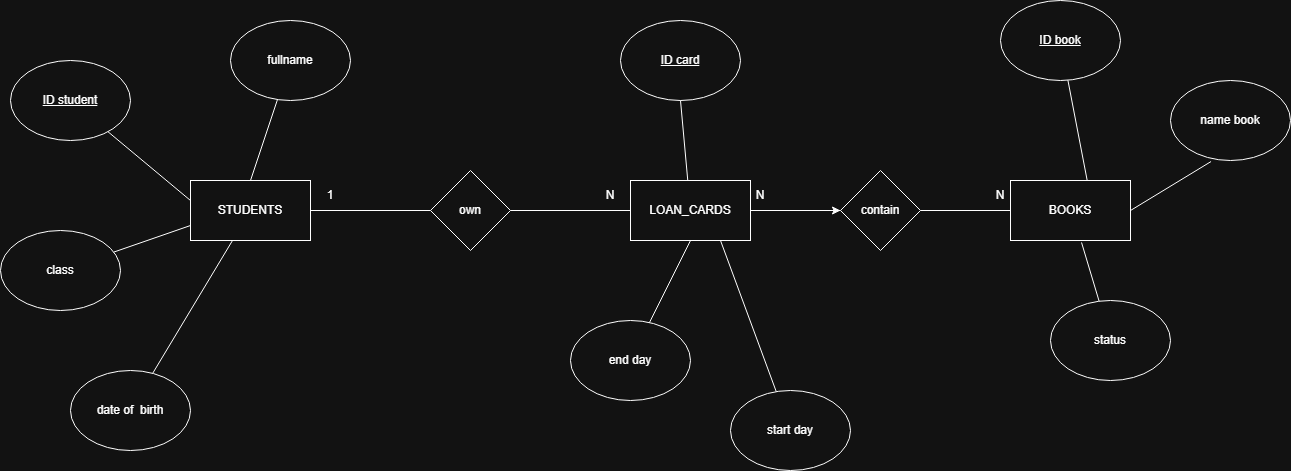

The diagram above was exported from draw.io. Its source (the exported page's mxGraphModel, read from the mxfile embedded in the PNG):
<mxGraphModel dx="1202" dy="680" grid="1" gridSize="10" guides="1" tooltips="1" connect="1" arrows="1" fold="1" page="1" pageScale="1" pageWidth="4681" pageHeight="3300" math="0" shadow="0">
  <root>
    <mxCell id="0" />
    <mxCell id="1" parent="0" />
    <mxCell id="bXrlgJ3bdv53bpdMRUj_-1" parent="1" style="rounded=0;whiteSpace=wrap;html=1;" value="STUDENTS" vertex="1">
      <mxGeometry height="60" width="120" x="370" y="250" as="geometry" />
    </mxCell>
    <mxCell id="bXrlgJ3bdv53bpdMRUj_-26" edge="1" parent="1" source="bXrlgJ3bdv53bpdMRUj_-2" style="edgeStyle=orthogonalEdgeStyle;rounded=0;orthogonalLoop=1;jettySize=auto;html=1;" target="bXrlgJ3bdv53bpdMRUj_-22" value="">
      <mxGeometry relative="1" as="geometry" />
    </mxCell>
    <mxCell id="bXrlgJ3bdv53bpdMRUj_-2" parent="1" style="rounded=0;whiteSpace=wrap;html=1;" value="LOAN_CARDS" vertex="1">
      <mxGeometry height="60" width="120" x="810" y="250" as="geometry" />
    </mxCell>
    <mxCell id="bXrlgJ3bdv53bpdMRUj_-3" parent="1" style="rounded=0;whiteSpace=wrap;html=1;" value="BOOKS" vertex="1">
      <mxGeometry height="60" width="120" x="1190" y="250" as="geometry" />
    </mxCell>
    <mxCell id="bXrlgJ3bdv53bpdMRUj_-4" parent="1" style="ellipse;whiteSpace=wrap;html=1;" value="&lt;u&gt;ID student&lt;/u&gt;" vertex="1">
      <mxGeometry height="80" width="120" x="190" y="130" as="geometry" />
    </mxCell>
    <mxCell id="bXrlgJ3bdv53bpdMRUj_-5" parent="1" style="ellipse;whiteSpace=wrap;html=1;" value="fullname" vertex="1">
      <mxGeometry height="80" width="120" x="410" y="90" as="geometry" />
    </mxCell>
    <mxCell id="bXrlgJ3bdv53bpdMRUj_-6" parent="1" style="ellipse;whiteSpace=wrap;html=1;" value="class" vertex="1">
      <mxGeometry height="80" width="120" x="180" y="300" as="geometry" />
    </mxCell>
    <mxCell id="bXrlgJ3bdv53bpdMRUj_-7" parent="1" style="ellipse;whiteSpace=wrap;html=1;" value="date of&amp;nbsp; birth" vertex="1">
      <mxGeometry height="80" width="120" x="250" y="440" as="geometry" />
    </mxCell>
    <mxCell id="bXrlgJ3bdv53bpdMRUj_-9" parent="1" style="ellipse;whiteSpace=wrap;html=1;" value="status" vertex="1">
      <mxGeometry height="80" width="120" x="1230" y="370" as="geometry" />
    </mxCell>
    <mxCell id="bXrlgJ3bdv53bpdMRUj_-10" parent="1" style="ellipse;whiteSpace=wrap;html=1;" value="&lt;u&gt;ID card&lt;/u&gt;" vertex="1">
      <mxGeometry height="80" width="120" x="800" y="90" as="geometry" />
    </mxCell>
    <mxCell id="bXrlgJ3bdv53bpdMRUj_-11" parent="1" style="ellipse;whiteSpace=wrap;html=1;" value="end day" vertex="1">
      <mxGeometry height="80" width="120" x="750" y="390" as="geometry" />
    </mxCell>
    <mxCell id="bXrlgJ3bdv53bpdMRUj_-12" parent="1" style="ellipse;whiteSpace=wrap;html=1;" value="&lt;u&gt;ID book&lt;/u&gt;" vertex="1">
      <mxGeometry height="80" width="120" x="1180" y="70" as="geometry" />
    </mxCell>
    <mxCell id="bXrlgJ3bdv53bpdMRUj_-13" parent="1" style="rhombus;whiteSpace=wrap;html=1;" value="own" vertex="1">
      <mxGeometry height="80" width="80" x="610" y="240" as="geometry" />
    </mxCell>
    <mxCell id="bXrlgJ3bdv53bpdMRUj_-14" edge="1" parent="1" style="endArrow=none;html=1;rounded=0;" target="bXrlgJ3bdv53bpdMRUj_-5" value="">
      <mxGeometry height="50" relative="1" width="50" as="geometry">
        <mxPoint x="430" y="250" as="sourcePoint" />
        <mxPoint x="480" y="200" as="targetPoint" />
      </mxGeometry>
    </mxCell>
    <mxCell id="bXrlgJ3bdv53bpdMRUj_-15" edge="1" parent="1" style="endArrow=none;html=1;rounded=0;" target="bXrlgJ3bdv53bpdMRUj_-4" value="">
      <mxGeometry height="50" relative="1" width="50" as="geometry">
        <mxPoint x="370" y="270" as="sourcePoint" />
        <mxPoint x="420" y="220" as="targetPoint" />
      </mxGeometry>
    </mxCell>
    <mxCell id="bXrlgJ3bdv53bpdMRUj_-16" edge="1" parent="1" source="bXrlgJ3bdv53bpdMRUj_-1" style="endArrow=none;html=1;rounded=0;exitX=0;exitY=0.75;exitDx=0;exitDy=0;" target="bXrlgJ3bdv53bpdMRUj_-6" value="">
      <mxGeometry height="50" relative="1" width="50" as="geometry">
        <mxPoint x="360" y="300" as="sourcePoint" />
        <mxPoint x="320" y="290" as="targetPoint" />
      </mxGeometry>
    </mxCell>
    <mxCell id="bXrlgJ3bdv53bpdMRUj_-17" edge="1" parent="1" source="bXrlgJ3bdv53bpdMRUj_-7" style="endArrow=none;html=1;rounded=0;" target="bXrlgJ3bdv53bpdMRUj_-1" value="">
      <mxGeometry height="50" relative="1" width="50" as="geometry">
        <mxPoint x="360" y="410" as="sourcePoint" />
        <mxPoint x="410" y="360" as="targetPoint" />
      </mxGeometry>
    </mxCell>
    <mxCell id="bXrlgJ3bdv53bpdMRUj_-18" edge="1" parent="1" source="bXrlgJ3bdv53bpdMRUj_-1" style="endArrow=none;html=1;rounded=0;exitX=1;exitY=0.5;exitDx=0;exitDy=0;entryX=0;entryY=0.5;entryDx=0;entryDy=0;" target="bXrlgJ3bdv53bpdMRUj_-13" value="">
      <mxGeometry height="50" relative="1" width="50" as="geometry">
        <mxPoint x="520" y="290" as="sourcePoint" />
        <mxPoint x="570" y="240" as="targetPoint" />
      </mxGeometry>
    </mxCell>
    <mxCell id="bXrlgJ3bdv53bpdMRUj_-19" edge="1" parent="1" style="endArrow=none;html=1;rounded=0;entryX=0;entryY=0.5;entryDx=0;entryDy=0;" target="bXrlgJ3bdv53bpdMRUj_-2" value="">
      <mxGeometry height="50" relative="1" width="50" as="geometry">
        <mxPoint x="690" y="280" as="sourcePoint" />
        <mxPoint x="800" y="270" as="targetPoint" />
      </mxGeometry>
    </mxCell>
    <mxCell id="bXrlgJ3bdv53bpdMRUj_-20" parent="1" style="text;html=1;whiteSpace=wrap;strokeColor=none;fillColor=none;align=center;verticalAlign=middle;rounded=0;" value="N" vertex="1">
      <mxGeometry height="30" width="60" x="760" y="250" as="geometry" />
    </mxCell>
    <mxCell id="bXrlgJ3bdv53bpdMRUj_-21" parent="1" style="text;html=1;whiteSpace=wrap;strokeColor=none;fillColor=none;align=center;verticalAlign=middle;rounded=0;" value="1" vertex="1">
      <mxGeometry height="30" width="60" x="480" y="250" as="geometry" />
    </mxCell>
    <mxCell id="bXrlgJ3bdv53bpdMRUj_-22" parent="1" style="rhombus;whiteSpace=wrap;html=1;" value="contain" vertex="1">
      <mxGeometry height="80" width="80" x="1020" y="240" as="geometry" />
    </mxCell>
    <mxCell id="bXrlgJ3bdv53bpdMRUj_-23" edge="1" parent="1" source="bXrlgJ3bdv53bpdMRUj_-22" style="endArrow=none;html=1;rounded=0;exitX=0;exitY=0.5;exitDx=0;exitDy=0;" target="bXrlgJ3bdv53bpdMRUj_-2" value="">
      <mxGeometry height="50" relative="1" width="50" as="geometry">
        <mxPoint x="970" y="280" as="sourcePoint" />
        <mxPoint x="1020" y="230" as="targetPoint" />
      </mxGeometry>
    </mxCell>
    <mxCell id="bXrlgJ3bdv53bpdMRUj_-24" edge="1" parent="1" source="bXrlgJ3bdv53bpdMRUj_-22" style="endArrow=none;html=1;rounded=0;exitX=1;exitY=0.5;exitDx=0;exitDy=0;entryX=0;entryY=0.5;entryDx=0;entryDy=0;" target="bXrlgJ3bdv53bpdMRUj_-3" value="">
      <mxGeometry height="50" relative="1" width="50" as="geometry">
        <mxPoint x="1120" y="280" as="sourcePoint" />
        <mxPoint x="1170" y="230" as="targetPoint" />
      </mxGeometry>
    </mxCell>
    <mxCell id="bXrlgJ3bdv53bpdMRUj_-25" parent="1" style="text;html=1;whiteSpace=wrap;strokeColor=none;fillColor=none;align=center;verticalAlign=middle;rounded=0;" value="N" vertex="1">
      <mxGeometry height="30" width="60" x="1150" y="250" as="geometry" />
    </mxCell>
    <mxCell id="bXrlgJ3bdv53bpdMRUj_-27" parent="1" style="text;html=1;whiteSpace=wrap;strokeColor=none;fillColor=none;align=center;verticalAlign=middle;rounded=0;" value="N" vertex="1">
      <mxGeometry height="30" width="60" x="910" y="250" as="geometry" />
    </mxCell>
    <mxCell id="bXrlgJ3bdv53bpdMRUj_-28" edge="1" parent="1" source="bXrlgJ3bdv53bpdMRUj_-10" style="endArrow=none;html=1;rounded=0;exitX=0.5;exitY=1;exitDx=0;exitDy=0;" target="bXrlgJ3bdv53bpdMRUj_-2" value="">
      <mxGeometry height="50" relative="1" width="50" as="geometry">
        <mxPoint x="910" y="200" as="sourcePoint" />
        <mxPoint x="960" y="150" as="targetPoint" />
      </mxGeometry>
    </mxCell>
    <mxCell id="bXrlgJ3bdv53bpdMRUj_-29" edge="1" parent="1" source="bXrlgJ3bdv53bpdMRUj_-11" style="endArrow=none;html=1;rounded=0;entryX=0.5;entryY=1;entryDx=0;entryDy=0;" target="bXrlgJ3bdv53bpdMRUj_-2" value="">
      <mxGeometry height="50" relative="1" width="50" as="geometry">
        <mxPoint x="880" y="370" as="sourcePoint" />
        <mxPoint x="920" y="330" as="targetPoint" />
      </mxGeometry>
    </mxCell>
    <mxCell id="bXrlgJ3bdv53bpdMRUj_-30" parent="1" style="ellipse;whiteSpace=wrap;html=1;" value="start day" vertex="1">
      <mxGeometry height="80" width="120" x="910" y="460" as="geometry" />
    </mxCell>
    <mxCell id="bXrlgJ3bdv53bpdMRUj_-31" edge="1" parent="1" source="bXrlgJ3bdv53bpdMRUj_-2" style="endArrow=none;html=1;rounded=0;exitX=0.75;exitY=1;exitDx=0;exitDy=0;" target="bXrlgJ3bdv53bpdMRUj_-30" value="">
      <mxGeometry height="50" relative="1" width="50" as="geometry">
        <mxPoint x="920" y="380" as="sourcePoint" />
        <mxPoint x="970" y="330" as="targetPoint" />
      </mxGeometry>
    </mxCell>
    <mxCell id="bXrlgJ3bdv53bpdMRUj_-32" edge="1" parent="1" source="bXrlgJ3bdv53bpdMRUj_-3" style="endArrow=none;html=1;rounded=0;exitX=0.639;exitY=-0.002;exitDx=0;exitDy=0;exitPerimeter=0;" target="bXrlgJ3bdv53bpdMRUj_-12" value="">
      <mxGeometry height="50" relative="1" width="50" as="geometry">
        <mxPoint x="1260" y="220" as="sourcePoint" />
        <mxPoint x="1310" y="170" as="targetPoint" />
      </mxGeometry>
    </mxCell>
    <mxCell id="bXrlgJ3bdv53bpdMRUj_-33" edge="1" parent="1" source="bXrlgJ3bdv53bpdMRUj_-9" style="endArrow=none;html=1;rounded=0;entryX=0.592;entryY=1.033;entryDx=0;entryDy=0;entryPerimeter=0;" target="bXrlgJ3bdv53bpdMRUj_-3" value="">
      <mxGeometry height="50" relative="1" width="50" as="geometry">
        <mxPoint x="1230" y="370" as="sourcePoint" />
        <mxPoint x="1280" y="320" as="targetPoint" />
      </mxGeometry>
    </mxCell>
    <mxCell id="bXrlgJ3bdv53bpdMRUj_-34" parent="1" style="ellipse;whiteSpace=wrap;html=1;" value="name book" vertex="1">
      <mxGeometry height="80" width="120" x="1350" y="150" as="geometry" />
    </mxCell>
    <mxCell id="bXrlgJ3bdv53bpdMRUj_-35" edge="1" parent="1" source="bXrlgJ3bdv53bpdMRUj_-3" style="endArrow=none;html=1;rounded=0;exitX=1;exitY=0.5;exitDx=0;exitDy=0;entryX=0.338;entryY=1.013;entryDx=0;entryDy=0;entryPerimeter=0;" target="bXrlgJ3bdv53bpdMRUj_-34" value="">
      <mxGeometry height="50" relative="1" width="50" as="geometry">
        <mxPoint x="1340" y="280" as="sourcePoint" />
        <mxPoint x="1390" y="230" as="targetPoint" />
      </mxGeometry>
    </mxCell>
  </root>
</mxGraphModel>